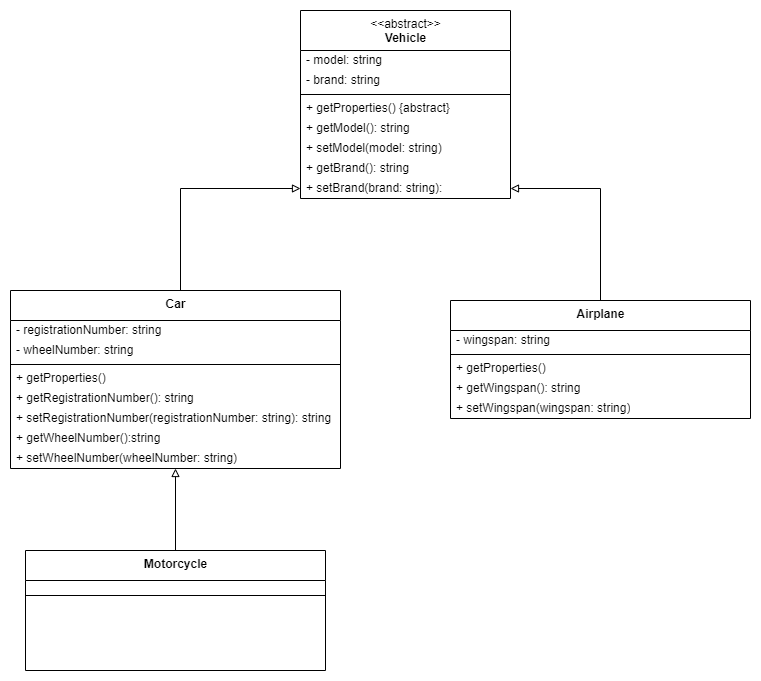

The diagram above was exported from draw.io. Its source (the exported page's mxGraphModel, read from the mxfile embedded in the PNG):
<mxGraphModel dx="868" dy="450" grid="1" gridSize="10" guides="1" tooltips="1" connect="1" arrows="1" fold="1" page="1" pageScale="1" pageWidth="850" pageHeight="1100" math="0" shadow="0">
  <root>
    <mxCell id="0" />
    <mxCell id="1" parent="0" />
    <mxCell id="nuej4lhpoo02I9zUAeMJ-2" value="&amp;lt;&amp;lt;abstract&amp;gt;&amp;gt;&lt;br&gt;&lt;b&gt;Vehicle&lt;/b&gt;" style="swimlane;fontStyle=0;align=center;verticalAlign=top;childLayout=stackLayout;horizontal=1;startSize=40;horizontalStack=0;resizeParent=1;resizeParentMax=0;resizeLast=0;collapsible=0;marginBottom=0;html=1;" vertex="1" parent="1">
      <mxGeometry x="300" y="10" width="210" height="188" as="geometry" />
    </mxCell>
    <mxCell id="nuej4lhpoo02I9zUAeMJ-4" value="- model: string" style="text;html=1;strokeColor=none;fillColor=none;align=left;verticalAlign=middle;spacingLeft=4;spacingRight=4;overflow=hidden;rotatable=0;points=[[0,0.5],[1,0.5]];portConstraint=eastwest;" vertex="1" parent="nuej4lhpoo02I9zUAeMJ-2">
      <mxGeometry y="40" width="210" height="20" as="geometry" />
    </mxCell>
    <mxCell id="nuej4lhpoo02I9zUAeMJ-10" value="- brand: string" style="text;html=1;strokeColor=none;fillColor=none;align=left;verticalAlign=middle;spacingLeft=4;spacingRight=4;overflow=hidden;rotatable=0;points=[[0,0.5],[1,0.5]];portConstraint=eastwest;" vertex="1" parent="nuej4lhpoo02I9zUAeMJ-2">
      <mxGeometry y="60" width="210" height="20" as="geometry" />
    </mxCell>
    <mxCell id="nuej4lhpoo02I9zUAeMJ-7" value="" style="line;strokeWidth=1;fillColor=none;align=left;verticalAlign=middle;spacingTop=-1;spacingLeft=3;spacingRight=3;rotatable=0;labelPosition=right;points=[];portConstraint=eastwest;" vertex="1" parent="nuej4lhpoo02I9zUAeMJ-2">
      <mxGeometry y="80" width="210" height="8" as="geometry" />
    </mxCell>
    <mxCell id="nuej4lhpoo02I9zUAeMJ-9" value="+ getProperties() {abstract}" style="text;html=1;strokeColor=none;fillColor=none;align=left;verticalAlign=middle;spacingLeft=4;spacingRight=4;overflow=hidden;rotatable=0;points=[[0,0.5],[1,0.5]];portConstraint=eastwest;" vertex="1" parent="nuej4lhpoo02I9zUAeMJ-2">
      <mxGeometry y="88" width="210" height="20" as="geometry" />
    </mxCell>
    <mxCell id="nuej4lhpoo02I9zUAeMJ-23" value="+ getModel(): string" style="text;html=1;strokeColor=none;fillColor=none;align=left;verticalAlign=middle;spacingLeft=4;spacingRight=4;overflow=hidden;rotatable=0;points=[[0,0.5],[1,0.5]];portConstraint=eastwest;" vertex="1" parent="nuej4lhpoo02I9zUAeMJ-2">
      <mxGeometry y="108" width="210" height="20" as="geometry" />
    </mxCell>
    <mxCell id="nuej4lhpoo02I9zUAeMJ-24" value="+ setModel(model: string)" style="text;html=1;strokeColor=none;fillColor=none;align=left;verticalAlign=middle;spacingLeft=4;spacingRight=4;overflow=hidden;rotatable=0;points=[[0,0.5],[1,0.5]];portConstraint=eastwest;" vertex="1" parent="nuej4lhpoo02I9zUAeMJ-2">
      <mxGeometry y="128" width="210" height="20" as="geometry" />
    </mxCell>
    <mxCell id="nuej4lhpoo02I9zUAeMJ-25" value="+ getBrand(): string" style="text;html=1;strokeColor=none;fillColor=none;align=left;verticalAlign=middle;spacingLeft=4;spacingRight=4;overflow=hidden;rotatable=0;points=[[0,0.5],[1,0.5]];portConstraint=eastwest;" vertex="1" parent="nuej4lhpoo02I9zUAeMJ-2">
      <mxGeometry y="148" width="210" height="20" as="geometry" />
    </mxCell>
    <mxCell id="nuej4lhpoo02I9zUAeMJ-26" value="+ setBrand(brand: string):" style="text;html=1;strokeColor=none;fillColor=none;align=left;verticalAlign=middle;spacingLeft=4;spacingRight=4;overflow=hidden;rotatable=0;points=[[0,0.5],[1,0.5]];portConstraint=eastwest;" vertex="1" parent="nuej4lhpoo02I9zUAeMJ-2">
      <mxGeometry y="168" width="210" height="20" as="geometry" />
    </mxCell>
    <mxCell id="nuej4lhpoo02I9zUAeMJ-13" value="&lt;b&gt;Car&lt;/b&gt;" style="swimlane;fontStyle=0;align=center;verticalAlign=top;childLayout=stackLayout;horizontal=1;startSize=30;horizontalStack=0;resizeParent=1;resizeParentMax=0;resizeLast=0;collapsible=0;marginBottom=0;html=1;" vertex="1" parent="1">
      <mxGeometry x="10" y="290" width="330" height="178" as="geometry" />
    </mxCell>
    <mxCell id="nuej4lhpoo02I9zUAeMJ-15" value="- registrationNumber: string" style="text;html=1;strokeColor=none;fillColor=none;align=left;verticalAlign=middle;spacingLeft=4;spacingRight=4;overflow=hidden;rotatable=0;points=[[0,0.5],[1,0.5]];portConstraint=eastwest;" vertex="1" parent="nuej4lhpoo02I9zUAeMJ-13">
      <mxGeometry y="30" width="330" height="20" as="geometry" />
    </mxCell>
    <mxCell id="nuej4lhpoo02I9zUAeMJ-27" value="- wheelNumber: string" style="text;html=1;strokeColor=none;fillColor=none;align=left;verticalAlign=middle;spacingLeft=4;spacingRight=4;overflow=hidden;rotatable=0;points=[[0,0.5],[1,0.5]];portConstraint=eastwest;" vertex="1" parent="nuej4lhpoo02I9zUAeMJ-13">
      <mxGeometry y="50" width="330" height="20" as="geometry" />
    </mxCell>
    <mxCell id="nuej4lhpoo02I9zUAeMJ-18" value="" style="line;strokeWidth=1;fillColor=none;align=left;verticalAlign=middle;spacingTop=-1;spacingLeft=3;spacingRight=3;rotatable=0;labelPosition=right;points=[];portConstraint=eastwest;" vertex="1" parent="nuej4lhpoo02I9zUAeMJ-13">
      <mxGeometry y="70" width="330" height="8" as="geometry" />
    </mxCell>
    <mxCell id="nuej4lhpoo02I9zUAeMJ-20" value="+ getProperties()&amp;nbsp;" style="text;html=1;strokeColor=none;fillColor=none;align=left;verticalAlign=middle;spacingLeft=4;spacingRight=4;overflow=hidden;rotatable=0;points=[[0,0.5],[1,0.5]];portConstraint=eastwest;" vertex="1" parent="nuej4lhpoo02I9zUAeMJ-13">
      <mxGeometry y="78" width="330" height="20" as="geometry" />
    </mxCell>
    <mxCell id="nuej4lhpoo02I9zUAeMJ-29" value="+ getRegistrationNumber(): string&amp;nbsp;" style="text;html=1;strokeColor=none;fillColor=none;align=left;verticalAlign=middle;spacingLeft=4;spacingRight=4;overflow=hidden;rotatable=0;points=[[0,0.5],[1,0.5]];portConstraint=eastwest;" vertex="1" parent="nuej4lhpoo02I9zUAeMJ-13">
      <mxGeometry y="98" width="330" height="20" as="geometry" />
    </mxCell>
    <mxCell id="nuej4lhpoo02I9zUAeMJ-30" value="+ setRegistrationNumber(registrationNumber: string): string&amp;nbsp;" style="text;html=1;strokeColor=none;fillColor=none;align=left;verticalAlign=middle;spacingLeft=4;spacingRight=4;overflow=hidden;rotatable=0;points=[[0,0.5],[1,0.5]];portConstraint=eastwest;" vertex="1" parent="nuej4lhpoo02I9zUAeMJ-13">
      <mxGeometry y="118" width="330" height="20" as="geometry" />
    </mxCell>
    <mxCell id="nuej4lhpoo02I9zUAeMJ-31" value="+ getWheelNumber():string&amp;nbsp;" style="text;html=1;strokeColor=none;fillColor=none;align=left;verticalAlign=middle;spacingLeft=4;spacingRight=4;overflow=hidden;rotatable=0;points=[[0,0.5],[1,0.5]];portConstraint=eastwest;" vertex="1" parent="nuej4lhpoo02I9zUAeMJ-13">
      <mxGeometry y="138" width="330" height="20" as="geometry" />
    </mxCell>
    <mxCell id="nuej4lhpoo02I9zUAeMJ-32" value="+ setWheelNumber(wheelNumber: string)&amp;nbsp;" style="text;html=1;strokeColor=none;fillColor=none;align=left;verticalAlign=middle;spacingLeft=4;spacingRight=4;overflow=hidden;rotatable=0;points=[[0,0.5],[1,0.5]];portConstraint=eastwest;" vertex="1" parent="nuej4lhpoo02I9zUAeMJ-13">
      <mxGeometry y="158" width="330" height="20" as="geometry" />
    </mxCell>
    <mxCell id="nuej4lhpoo02I9zUAeMJ-28" value="" style="endArrow=block;html=1;rounded=0;exitX=0.5;exitY=0;exitDx=0;exitDy=0;entryX=0;entryY=0.5;entryDx=0;entryDy=0;edgeStyle=elbowEdgeStyle;endFill=0;" edge="1" parent="1" source="nuej4lhpoo02I9zUAeMJ-13" target="nuej4lhpoo02I9zUAeMJ-26">
      <mxGeometry width="50" height="50" relative="1" as="geometry">
        <mxPoint x="400" y="260" as="sourcePoint" />
        <mxPoint x="450" y="210" as="targetPoint" />
        <Array as="points">
          <mxPoint x="180" y="230" />
        </Array>
      </mxGeometry>
    </mxCell>
    <mxCell id="nuej4lhpoo02I9zUAeMJ-33" value="&lt;b&gt;Airplane&lt;/b&gt;" style="swimlane;fontStyle=0;align=center;verticalAlign=top;childLayout=stackLayout;horizontal=1;startSize=30;horizontalStack=0;resizeParent=1;resizeParentMax=0;resizeLast=0;collapsible=0;marginBottom=0;html=1;" vertex="1" parent="1">
      <mxGeometry x="450" y="300" width="300" height="118" as="geometry" />
    </mxCell>
    <mxCell id="nuej4lhpoo02I9zUAeMJ-35" value="- wingspan: string" style="text;html=1;strokeColor=none;fillColor=none;align=left;verticalAlign=middle;spacingLeft=4;spacingRight=4;overflow=hidden;rotatable=0;points=[[0,0.5],[1,0.5]];portConstraint=eastwest;" vertex="1" parent="nuej4lhpoo02I9zUAeMJ-33">
      <mxGeometry y="30" width="300" height="20" as="geometry" />
    </mxCell>
    <mxCell id="nuej4lhpoo02I9zUAeMJ-36" value="" style="line;strokeWidth=1;fillColor=none;align=left;verticalAlign=middle;spacingTop=-1;spacingLeft=3;spacingRight=3;rotatable=0;labelPosition=right;points=[];portConstraint=eastwest;" vertex="1" parent="nuej4lhpoo02I9zUAeMJ-33">
      <mxGeometry y="50" width="300" height="8" as="geometry" />
    </mxCell>
    <mxCell id="nuej4lhpoo02I9zUAeMJ-37" value="+ getProperties()&amp;nbsp;" style="text;html=1;strokeColor=none;fillColor=none;align=left;verticalAlign=middle;spacingLeft=4;spacingRight=4;overflow=hidden;rotatable=0;points=[[0,0.5],[1,0.5]];portConstraint=eastwest;" vertex="1" parent="nuej4lhpoo02I9zUAeMJ-33">
      <mxGeometry y="58" width="300" height="20" as="geometry" />
    </mxCell>
    <mxCell id="nuej4lhpoo02I9zUAeMJ-38" value="+ getWingspan(): string&amp;nbsp;" style="text;html=1;strokeColor=none;fillColor=none;align=left;verticalAlign=middle;spacingLeft=4;spacingRight=4;overflow=hidden;rotatable=0;points=[[0,0.5],[1,0.5]];portConstraint=eastwest;" vertex="1" parent="nuej4lhpoo02I9zUAeMJ-33">
      <mxGeometry y="78" width="300" height="20" as="geometry" />
    </mxCell>
    <mxCell id="nuej4lhpoo02I9zUAeMJ-39" value="+ setWingspan(wingspan: string)" style="text;html=1;strokeColor=none;fillColor=none;align=left;verticalAlign=middle;spacingLeft=4;spacingRight=4;overflow=hidden;rotatable=0;points=[[0,0.5],[1,0.5]];portConstraint=eastwest;" vertex="1" parent="nuej4lhpoo02I9zUAeMJ-33">
      <mxGeometry y="98" width="300" height="20" as="geometry" />
    </mxCell>
    <mxCell id="nuej4lhpoo02I9zUAeMJ-42" value="" style="endArrow=block;html=1;rounded=0;exitX=0.5;exitY=0;exitDx=0;exitDy=0;entryX=1;entryY=0.5;entryDx=0;entryDy=0;edgeStyle=elbowEdgeStyle;endFill=0;" edge="1" parent="1" source="nuej4lhpoo02I9zUAeMJ-33" target="nuej4lhpoo02I9zUAeMJ-26">
      <mxGeometry width="50" height="50" relative="1" as="geometry">
        <mxPoint x="180" y="300" as="sourcePoint" />
        <mxPoint x="310" y="198" as="targetPoint" />
        <Array as="points">
          <mxPoint x="600" y="230" />
        </Array>
      </mxGeometry>
    </mxCell>
    <mxCell id="nuej4lhpoo02I9zUAeMJ-43" value="&lt;b&gt;Motorcycle&lt;/b&gt;" style="swimlane;fontStyle=0;align=center;verticalAlign=top;childLayout=stackLayout;horizontal=1;startSize=30;horizontalStack=0;resizeParent=1;resizeParentMax=0;resizeLast=0;collapsible=0;marginBottom=0;html=1;" vertex="1" parent="1">
      <mxGeometry x="25" y="550" width="300" height="120" as="geometry" />
    </mxCell>
    <mxCell id="nuej4lhpoo02I9zUAeMJ-45" value="" style="line;strokeWidth=1;fillColor=none;align=left;verticalAlign=middle;spacingTop=-1;spacingLeft=3;spacingRight=3;rotatable=0;labelPosition=right;points=[];portConstraint=eastwest;" vertex="1" parent="nuej4lhpoo02I9zUAeMJ-43">
      <mxGeometry y="30" width="300" height="30" as="geometry" />
    </mxCell>
    <mxCell id="nuej4lhpoo02I9zUAeMJ-52" value="" style="rounded=0;whiteSpace=wrap;html=1;strokeWidth=0;fillColor=none;dashed=1;dashPattern=1 4;strokeColor=none;" vertex="1" parent="nuej4lhpoo02I9zUAeMJ-43">
      <mxGeometry y="60" width="300" height="60" as="geometry" />
    </mxCell>
    <mxCell id="nuej4lhpoo02I9zUAeMJ-49" value="" style="endArrow=block;html=1;rounded=0;exitX=0.5;exitY=0;exitDx=0;exitDy=0;endFill=0;" edge="1" parent="1" source="nuej4lhpoo02I9zUAeMJ-43" target="nuej4lhpoo02I9zUAeMJ-32">
      <mxGeometry width="50" height="50" relative="1" as="geometry">
        <mxPoint x="180" y="300" as="sourcePoint" />
        <mxPoint x="230" y="480" as="targetPoint" />
      </mxGeometry>
    </mxCell>
  </root>
</mxGraphModel>